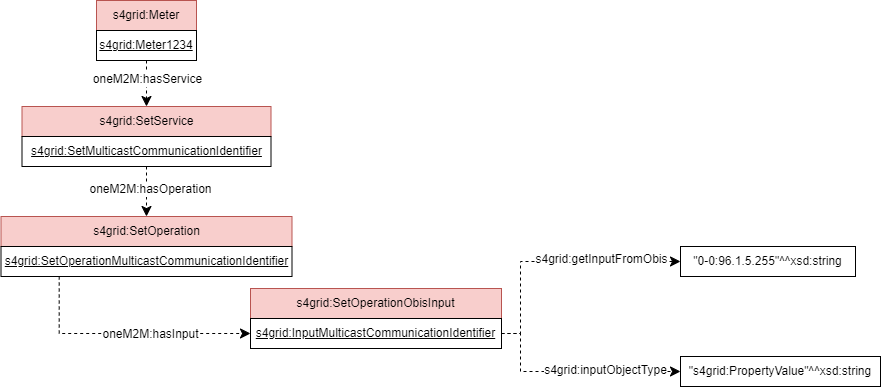

The diagram above was exported from draw.io. Its source (the exported page's mxGraphModel, read from the mxfile embedded in the PNG):
<mxGraphModel dx="1461" dy="-487" grid="0" gridSize="10" guides="1" tooltips="1" connect="1" arrows="1" fold="1" page="0" pageScale="1" pageWidth="827" pageHeight="1169" math="0" shadow="0">
  <root>
    <mxCell id="0" />
    <mxCell id="1" parent="0" />
    <mxCell id="2" value="s4grid:Meter" style="rounded=0;whiteSpace=wrap;html=1;snapToPoint=1;points=[[0.1,0],[0.2,0],[0.3,0],[0.4,0],[0.5,0],[0.6,0],[0.7,0],[0.8,0],[0.9,0],[0,0.1],[0,0.3],[0,0.5],[0,0.7],[0,0.9],[0.1,1],[0.2,1],[0.3,1],[0.4,1],[0.5,1],[0.6,1],[0.7,1],[0.8,1],[0.9,1],[1,0.1],[1,0.3],[1,0.5],[1,0.7],[1,0.9]];fillColor=#f8cecc;strokeColor=#b85450;" vertex="1" parent="1">
      <mxGeometry x="366" y="1294" width="100" height="30" as="geometry" />
    </mxCell>
    <mxCell id="3" value="" style="endArrow=classic;html=1;endSize=8;arcSize=0;rounded=0;entryX=0.5;entryY=0;entryDx=0;entryDy=0;dashed=1;exitX=0.5;exitY=1;exitDx=0;exitDy=0;" edge="1" source="7" target="15" parent="1">
      <mxGeometry width="50" height="50" relative="1" as="geometry">
        <mxPoint x="893" y="1319" as="sourcePoint" />
        <mxPoint x="625.25" y="1339" as="targetPoint" />
        <Array as="points" />
      </mxGeometry>
    </mxCell>
    <mxCell id="4" value="&lt;div&gt;oneM2M:hasService&lt;/div&gt;" style="text;html=1;align=center;verticalAlign=middle;resizable=0;points=[];labelBackgroundColor=#ffffff;" vertex="1" connectable="0" parent="3">
      <mxGeometry x="-0.1269" relative="1" as="geometry">
        <mxPoint y="-2" as="offset" />
      </mxGeometry>
    </mxCell>
    <mxCell id="5" value="" style="endArrow=classic;html=1;endSize=8;arcSize=0;rounded=0;entryX=0.5;entryY=0;entryDx=0;entryDy=0;exitX=0.5;exitY=1;exitDx=0;exitDy=0;dashed=1;" edge="1" source="16" target="17" parent="1">
      <mxGeometry width="50" height="50" relative="1" as="geometry">
        <mxPoint x="755" y="1339" as="sourcePoint" />
        <mxPoint x="907.25" y="1339" as="targetPoint" />
      </mxGeometry>
    </mxCell>
    <mxCell id="6" value="&lt;div&gt;oneM2M:hasOperation&lt;/div&gt;" style="text;html=1;align=center;verticalAlign=middle;resizable=0;points=[];labelBackgroundColor=#ffffff;" vertex="1" connectable="0" parent="5">
      <mxGeometry x="-0.1269" relative="1" as="geometry">
        <mxPoint x="3" as="offset" />
      </mxGeometry>
    </mxCell>
    <mxCell id="7" value="&lt;u&gt;s4grid:Meter1234&lt;/u&gt;" style="rounded=0;whiteSpace=wrap;html=1;snapToPoint=1;points=[[0.1,0],[0.2,0],[0.3,0],[0.4,0],[0.5,0],[0.6,0],[0.7,0],[0.8,0],[0.9,0],[0,0.1],[0,0.3],[0,0.5],[0,0.7],[0,0.9],[0.1,1],[0.2,1],[0.3,1],[0.4,1],[0.5,1],[0.6,1],[0.7,1],[0.8,1],[0.9,1],[1,0.1],[1,0.3],[1,0.5],[1,0.7],[1,0.9]];" vertex="1" parent="1">
      <mxGeometry x="366" y="1324" width="100" height="30" as="geometry" />
    </mxCell>
    <mxCell id="8" value="" style="endArrow=classic;html=1;endSize=8;arcSize=0;rounded=0;entryX=0;entryY=0.5;entryDx=0;entryDy=0;exitX=0.2;exitY=1;exitDx=0;exitDy=0;dashed=1;edgeStyle=orthogonalEdgeStyle;" edge="1" source="18" target="11" parent="1">
      <mxGeometry width="50" height="50" relative="1" as="geometry">
        <mxPoint x="459" y="1699" as="sourcePoint" />
        <mxPoint x="590" y="1701" as="targetPoint" />
      </mxGeometry>
    </mxCell>
    <mxCell id="9" value="oneM2M:hasInput" style="text;html=1;align=center;verticalAlign=middle;resizable=0;points=[];labelBackgroundColor=#ffffff;" vertex="1" connectable="0" parent="1">
      <mxGeometry x="419.9999999999998" y="1627" as="geometry" />
    </mxCell>
    <mxCell id="10" value="s4grid:SetOperationObisInput" style="rounded=0;whiteSpace=wrap;html=1;snapToPoint=1;points=[[0.1,0],[0.2,0],[0.3,0],[0.4,0],[0.5,0],[0.6,0],[0.7,0],[0.8,0],[0.9,0],[0,0.1],[0,0.3],[0,0.5],[0,0.7],[0,0.9],[0.1,1],[0.2,1],[0.3,1],[0.4,1],[0.5,1],[0.6,1],[0.7,1],[0.8,1],[0.9,1],[1,0.1],[1,0.3],[1,0.5],[1,0.7],[1,0.9]];fillColor=#f8cecc;strokeColor=#b85450;" vertex="1" parent="1">
      <mxGeometry x="520" y="1582" width="251" height="30" as="geometry" />
    </mxCell>
    <mxCell id="11" value="&lt;u&gt;s4grid:InputMulticastCommunicationIdentifier&lt;/u&gt;" style="rounded=0;whiteSpace=wrap;html=1;snapToPoint=1;points=[[0.1,0],[0.2,0],[0.3,0],[0.4,0],[0.5,0],[0.6,0],[0.7,0],[0.8,0],[0.9,0],[0,0.1],[0,0.3],[0,0.5],[0,0.7],[0,0.9],[0.1,1],[0.2,1],[0.3,1],[0.4,1],[0.5,1],[0.6,1],[0.7,1],[0.8,1],[0.9,1],[1,0.1],[1,0.3],[1,0.5],[1,0.7],[1,0.9]];" vertex="1" parent="1">
      <mxGeometry x="520" y="1612" width="251" height="30" as="geometry" />
    </mxCell>
    <mxCell id="12" value="&quot;0-0:96.1.5.255&quot;^^xsd:string" style="rounded=0;whiteSpace=wrap;html=1;snapToPoint=1;align=center;" vertex="1" parent="1">
      <mxGeometry x="950" y="1540" width="175" height="30" as="geometry" />
    </mxCell>
    <mxCell id="13" value="" style="endArrow=classic;html=1;endSize=8;arcSize=0;rounded=0;exitX=1;exitY=0.5;exitDx=0;exitDy=0;dashed=1;entryX=0;entryY=0.5;entryDx=0;entryDy=0;edgeStyle=orthogonalEdgeStyle;" edge="1" source="11" target="12" parent="1">
      <mxGeometry width="50" height="50" relative="1" as="geometry">
        <mxPoint x="460" y="1637" as="sourcePoint" />
        <mxPoint x="591" y="1637" as="targetPoint" />
        <Array as="points">
          <mxPoint x="790" y="1627" />
          <mxPoint x="790" y="1555" />
        </Array>
      </mxGeometry>
    </mxCell>
    <mxCell id="14" value="s4grid:getInputFromObis" style="text;html=1;align=center;verticalAlign=middle;resizable=0;points=[];labelBackgroundColor=#ffffff;" vertex="1" connectable="0" parent="1">
      <mxGeometry x="865.9999999999998" y="1545" as="geometry">
        <mxPoint x="4" y="7" as="offset" />
      </mxGeometry>
    </mxCell>
    <mxCell id="15" value="s4grid:SetService" style="rounded=0;whiteSpace=wrap;html=1;snapToPoint=1;points=[[0.1,0],[0.2,0],[0.3,0],[0.4,0],[0.5,0],[0.6,0],[0.7,0],[0.8,0],[0.9,0],[0,0.1],[0,0.3],[0,0.5],[0,0.7],[0,0.9],[0.1,1],[0.2,1],[0.3,1],[0.4,1],[0.5,1],[0.6,1],[0.7,1],[0.8,1],[0.9,1],[1,0.1],[1,0.3],[1,0.5],[1,0.7],[1,0.9]];fillColor=#f8cecc;strokeColor=#b85450;" vertex="1" parent="1">
      <mxGeometry x="291.5" y="1400" width="249" height="30" as="geometry" />
    </mxCell>
    <mxCell id="16" value="&lt;u&gt;s4grid:SetMulticastCommunicationIdentifier&lt;/u&gt;" style="rounded=0;whiteSpace=wrap;html=1;snapToPoint=1;points=[[0.1,0],[0.2,0],[0.3,0],[0.4,0],[0.5,0],[0.6,0],[0.7,0],[0.8,0],[0.9,0],[0,0.1],[0,0.3],[0,0.5],[0,0.7],[0,0.9],[0.1,1],[0.2,1],[0.3,1],[0.4,1],[0.5,1],[0.6,1],[0.7,1],[0.8,1],[0.9,1],[1,0.1],[1,0.3],[1,0.5],[1,0.7],[1,0.9]];" vertex="1" parent="1">
      <mxGeometry x="291.5" y="1430" width="249" height="30" as="geometry" />
    </mxCell>
    <mxCell id="17" value="s4grid:SetOperation" style="rounded=0;whiteSpace=wrap;html=1;snapToPoint=1;points=[[0.1,0],[0.2,0],[0.3,0],[0.4,0],[0.5,0],[0.6,0],[0.7,0],[0.8,0],[0.9,0],[0,0.1],[0,0.3],[0,0.5],[0,0.7],[0,0.9],[0.1,1],[0.2,1],[0.3,1],[0.4,1],[0.5,1],[0.6,1],[0.7,1],[0.8,1],[0.9,1],[1,0.1],[1,0.3],[1,0.5],[1,0.7],[1,0.9]];fillColor=#f8cecc;strokeColor=#b85450;" vertex="1" parent="1">
      <mxGeometry x="270.5" y="1510" width="291" height="30" as="geometry" />
    </mxCell>
    <mxCell id="18" value="&lt;u&gt;s4grid:SetOperationMulticastCommunicationIdentifier&lt;/u&gt;" style="rounded=0;whiteSpace=wrap;html=1;snapToPoint=1;points=[[0.1,0],[0.2,0],[0.3,0],[0.4,0],[0.5,0],[0.6,0],[0.7,0],[0.8,0],[0.9,0],[0,0.1],[0,0.3],[0,0.5],[0,0.7],[0,0.9],[0.1,1],[0.2,1],[0.3,1],[0.4,1],[0.5,1],[0.6,1],[0.7,1],[0.8,1],[0.9,1],[1,0.1],[1,0.3],[1,0.5],[1,0.7],[1,0.9]];" vertex="1" parent="1">
      <mxGeometry x="270.5" y="1540" width="291" height="30" as="geometry" />
    </mxCell>
    <mxCell id="19" value="&quot;s4grid:PropertyValue&quot;^^xsd:string" style="rounded=0;whiteSpace=wrap;html=1;snapToPoint=1;align=center;" vertex="1" parent="1">
      <mxGeometry x="950" y="1650" width="200" height="30" as="geometry" />
    </mxCell>
    <mxCell id="20" value="" style="endArrow=classic;html=1;endSize=8;arcSize=0;rounded=0;exitX=1;exitY=0.5;exitDx=0;exitDy=0;dashed=1;entryX=0;entryY=0.5;entryDx=0;entryDy=0;edgeStyle=orthogonalEdgeStyle;" edge="1" source="11" target="19" parent="1">
      <mxGeometry width="50" height="50" relative="1" as="geometry">
        <mxPoint x="781" y="1637" as="sourcePoint" />
        <mxPoint x="1027" y="1562" as="targetPoint" />
        <Array as="points">
          <mxPoint x="790" y="1627" />
          <mxPoint x="790" y="1665" />
        </Array>
      </mxGeometry>
    </mxCell>
    <mxCell id="21" value="s4grid:inputObjectType" style="text;html=1;align=center;verticalAlign=middle;resizable=0;points=[];labelBackgroundColor=#ffffff;" vertex="1" connectable="0" parent="1">
      <mxGeometry x="865.6999999999998" y="1659" as="geometry">
        <mxPoint x="9" y="4" as="offset" />
      </mxGeometry>
    </mxCell>
  </root>
</mxGraphModel>